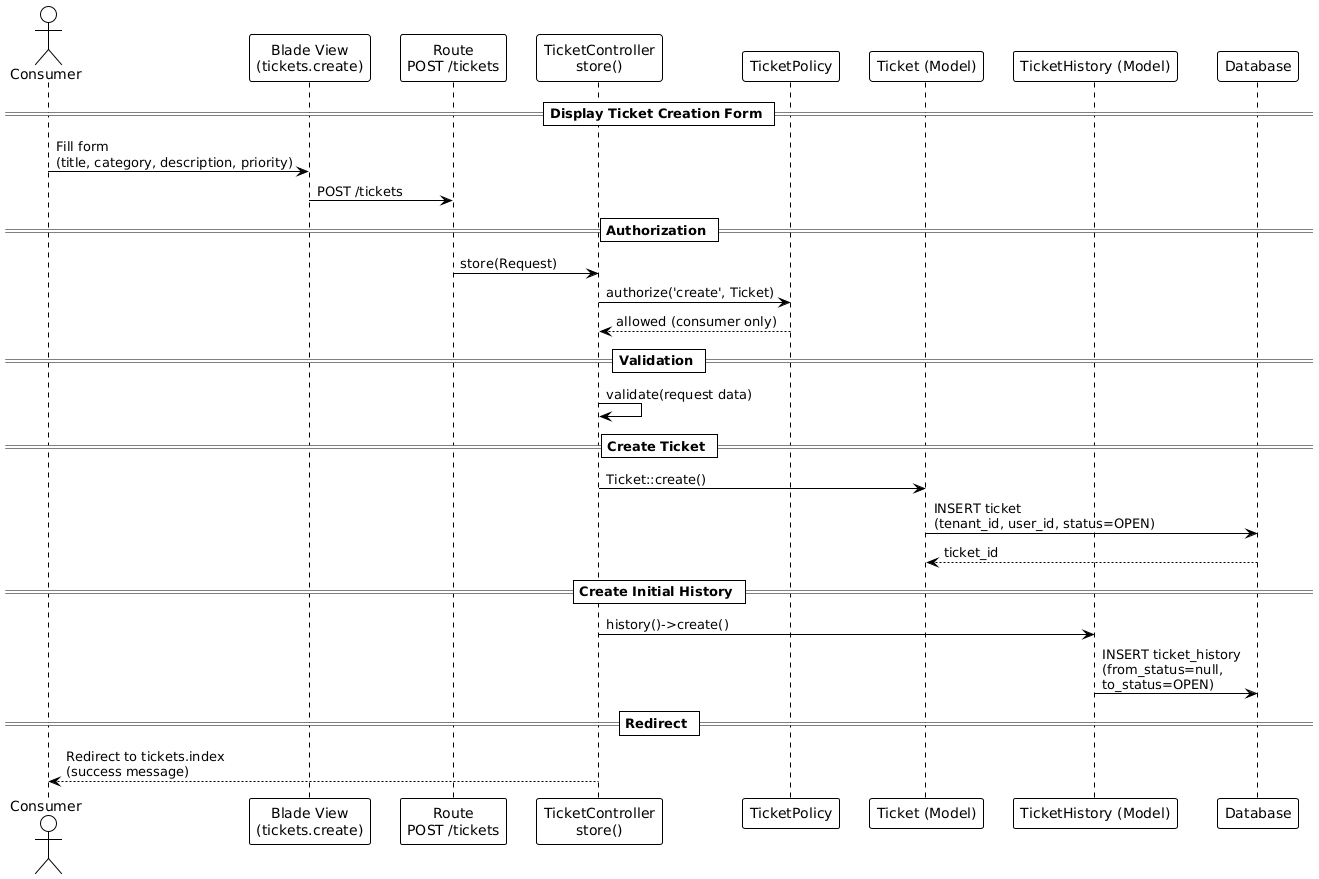

The diagram above was rendered by PlantUML. Its source (embedded in the PNG):
@startuml
!theme plain
skinparam sequenceArrowThickness 1
skinparam responseMessageBelowArrow true

actor Consumer
participant "Blade View\n(tickets.create)" as View
participant "Route\nPOST /tickets" as Route
participant "TicketController\nstore()" as Controller
participant "TicketPolicy" as Policy
participant "Ticket (Model)" as Ticket
participant "TicketHistory (Model)" as History
participant "Database" as DB

== Display Ticket Creation Form ==
Consumer -> View : Fill form\n(title, category, description, priority)
View -> Route : POST /tickets

== Authorization ==
Route -> Controller : store(Request)
Controller -> Policy : authorize('create', Ticket)
Policy --> Controller : allowed (consumer only)

== Validation ==
Controller -> Controller : validate(request data)

== Create Ticket ==
Controller -> Ticket : Ticket::create()
Ticket -> DB : INSERT ticket\n(tenant_id, user_id, status=OPEN)
DB --> Ticket : ticket_id

== Create Initial History ==
Controller -> History : history()->create()
History -> DB : INSERT ticket_history\n(from_status=null,\nto_status=OPEN)

== Redirect ==
Controller --> Consumer : Redirect to tickets.index\n(success message)
@enduml